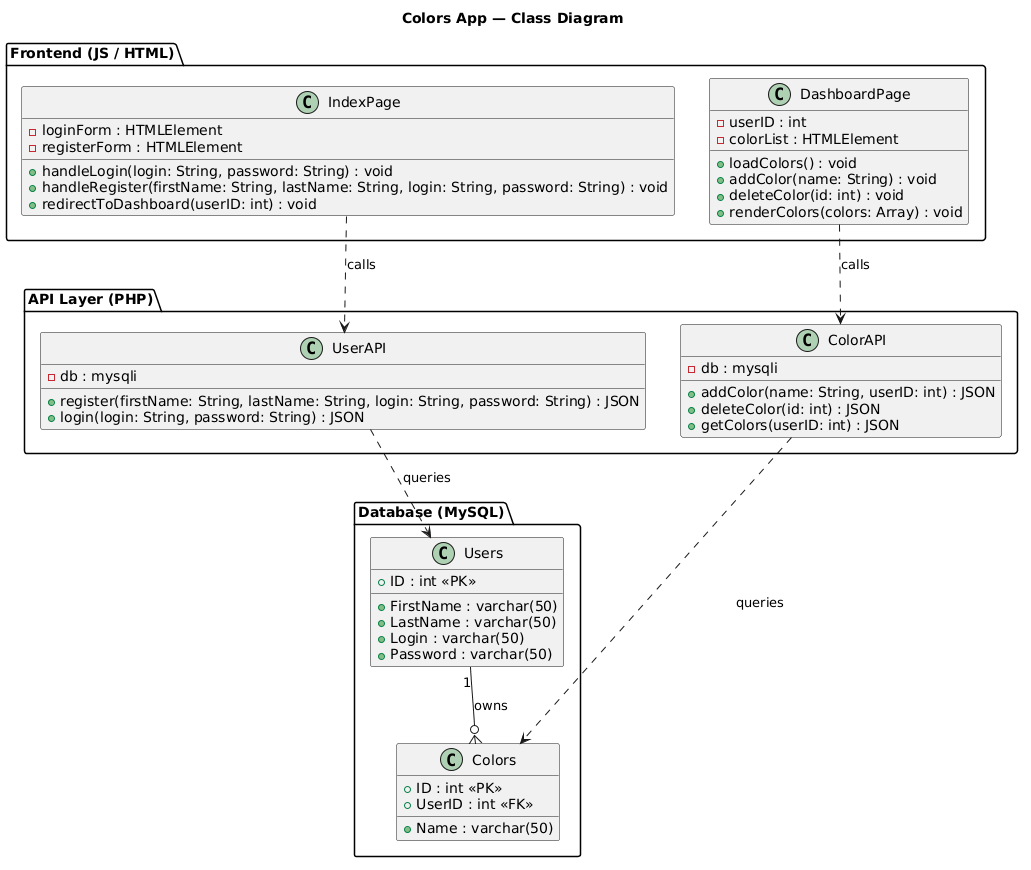

The diagram above was rendered by PlantUML. Its source (embedded in the PNG):
@startuml
title Colors App — Class Diagram

' ── Frontend ──────────────────────────────────────
package "Frontend (JS / HTML)" {

  class IndexPage {
    - loginForm : HTMLElement
    - registerForm : HTMLElement
    + handleLogin(login: String, password: String) : void
    + handleRegister(firstName: String, lastName: String, login: String, password: String) : void
    + redirectToDashboard(userID: int) : void
  }

  class DashboardPage {
    - userID : int
    - colorList : HTMLElement
    + loadColors() : void
    + addColor(name: String) : void
    + deleteColor(id: int) : void
    + renderColors(colors: Array) : void
  }
}

' ── API Layer ─────────────────────────────────────
package "API Layer (PHP)" {

  class UserAPI {
    - db : mysqli
    + register(firstName: String, lastName: String, login: String, password: String) : JSON
    + login(login: String, password: String) : JSON
  }

  class ColorAPI {
    - db : mysqli
    + addColor(name: String, userID: int) : JSON
    + deleteColor(id: int) : JSON
    + getColors(userID: int) : JSON
  }
}

' ── Database ──────────────────────────────────────
package "Database (MySQL)" {

  class Users {
    + ID : int <<PK>>
    + FirstName : varchar(50)
    + LastName : varchar(50)
    + Login : varchar(50)
    + Password : varchar(50)
  }

  class Colors {
    + ID : int <<PK>>
    + Name : varchar(50)
    + UserID : int <<FK>>
  }
}

' ── Relationships ─────────────────────────────────
IndexPage    ..> UserAPI   : "calls"
DashboardPage ..> ColorAPI  : "calls"

UserAPI  ..> Users  : "queries"
ColorAPI ..> Colors : "queries"

Users  "1" --o{ Colors : "owns"
@enduml